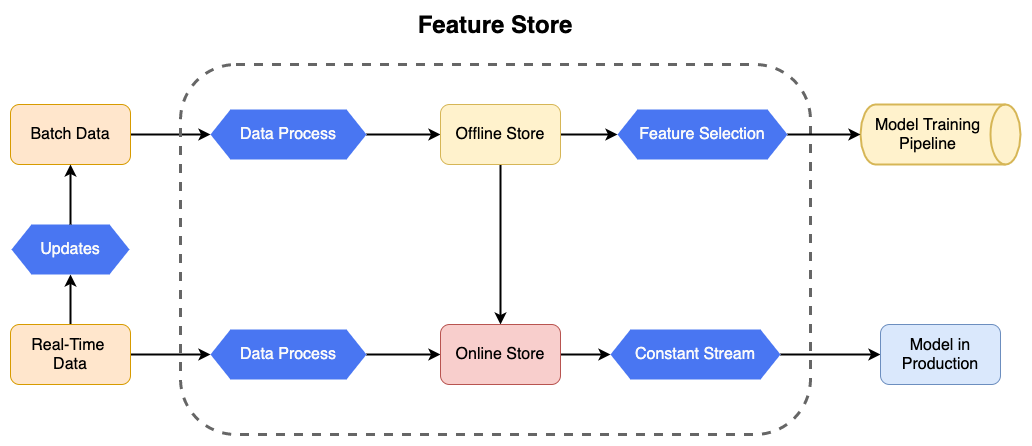

The diagram above was exported from draw.io. Its source (the exported page's mxGraphModel, read from the mxfile embedded in the PNG):
<mxGraphModel dx="1186" dy="717" grid="1" gridSize="10" guides="1" tooltips="1" connect="1" arrows="1" fold="1" page="1" pageScale="1" pageWidth="827" pageHeight="1169" math="0" shadow="0">
  <root>
    <mxCell id="0" />
    <mxCell id="1" parent="0" />
    <mxCell id="WSgdydzRf5pPhYOHZqm2-9" style="edgeStyle=orthogonalEdgeStyle;rounded=0;orthogonalLoop=1;jettySize=auto;html=1;entryX=0;entryY=0.5;entryDx=0;entryDy=0;strokeWidth=2;" edge="1" parent="1" source="WSgdydzRf5pPhYOHZqm2-1" target="WSgdydzRf5pPhYOHZqm2-8">
      <mxGeometry relative="1" as="geometry" />
    </mxCell>
    <mxCell id="WSgdydzRf5pPhYOHZqm2-1" value="&lt;font style=&quot;font-size: 16px&quot;&gt;&lt;span&gt;Batch Data&lt;/span&gt;&lt;/font&gt;" style="rounded=1;whiteSpace=wrap;html=1;strokeColor=#d79b00;fillColor=#ffe6cc;fontStyle=0" vertex="1" parent="1">
      <mxGeometry x="50" y="240" width="120" height="60" as="geometry" />
    </mxCell>
    <mxCell id="WSgdydzRf5pPhYOHZqm2-11" style="edgeStyle=orthogonalEdgeStyle;rounded=0;orthogonalLoop=1;jettySize=auto;html=1;entryX=0;entryY=0.5;entryDx=0;entryDy=0;strokeColor=#000000;strokeWidth=2;" edge="1" parent="1" source="WSgdydzRf5pPhYOHZqm2-2" target="WSgdydzRf5pPhYOHZqm2-10">
      <mxGeometry relative="1" as="geometry" />
    </mxCell>
    <mxCell id="WSgdydzRf5pPhYOHZqm2-27" style="edgeStyle=orthogonalEdgeStyle;rounded=1;orthogonalLoop=1;jettySize=auto;html=1;entryX=0.5;entryY=1;entryDx=0;entryDy=0;fontColor=#000000;strokeColor=#000000;strokeWidth=2;" edge="1" parent="1" source="WSgdydzRf5pPhYOHZqm2-2" target="WSgdydzRf5pPhYOHZqm2-26">
      <mxGeometry relative="1" as="geometry" />
    </mxCell>
    <mxCell id="WSgdydzRf5pPhYOHZqm2-2" value="&lt;font&gt;&lt;span style=&quot;font-size: 16px&quot;&gt;&lt;span&gt;Real-Time &lt;br&gt;Data&lt;/span&gt;&lt;/span&gt;&lt;/font&gt;" style="rounded=1;whiteSpace=wrap;html=1;strokeColor=#d79b00;fillColor=#ffe6cc;fontStyle=0" vertex="1" parent="1">
      <mxGeometry x="50" y="460" width="120" height="60" as="geometry" />
    </mxCell>
    <mxCell id="WSgdydzRf5pPhYOHZqm2-3" value="" style="rounded=1;whiteSpace=wrap;html=1;strokeWidth=3;strokeColor=#666666;gradientColor=#b3b3b3;fillColor=none;dashed=1;perimeterSpacing=14;glass=0;shadow=0;sketch=0;" vertex="1" parent="1">
      <mxGeometry x="220" y="200" width="630" height="370" as="geometry" />
    </mxCell>
    <mxCell id="WSgdydzRf5pPhYOHZqm2-4" value="&lt;font style=&quot;font-size: 24px&quot;&gt;&lt;b&gt;Feature Store&lt;/b&gt;&lt;/font&gt;" style="text;html=1;strokeColor=none;fillColor=none;align=center;verticalAlign=middle;whiteSpace=wrap;rounded=0;dashed=1;" vertex="1" parent="1">
      <mxGeometry x="435" y="150" width="200" height="20" as="geometry" />
    </mxCell>
    <mxCell id="WSgdydzRf5pPhYOHZqm2-14" style="edgeStyle=orthogonalEdgeStyle;rounded=0;orthogonalLoop=1;jettySize=auto;html=1;entryX=0;entryY=0.5;entryDx=0;entryDy=0;strokeColor=#000000;strokeWidth=2;" edge="1" parent="1" source="WSgdydzRf5pPhYOHZqm2-8" target="WSgdydzRf5pPhYOHZqm2-12">
      <mxGeometry relative="1" as="geometry" />
    </mxCell>
    <mxCell id="WSgdydzRf5pPhYOHZqm2-8" value="&lt;font style=&quot;font-size: 16px&quot; color=&quot;#fafafa&quot;&gt;Data Process&lt;/font&gt;" style="shape=hexagon;perimeter=hexagonPerimeter2;whiteSpace=wrap;html=1;fixedSize=1;strokeWidth=3;strokeColor=none;fillColor=#4976F2;" vertex="1" parent="1">
      <mxGeometry x="250" y="245" width="156" height="50" as="geometry" />
    </mxCell>
    <mxCell id="WSgdydzRf5pPhYOHZqm2-15" style="edgeStyle=orthogonalEdgeStyle;rounded=0;orthogonalLoop=1;jettySize=auto;html=1;entryX=0;entryY=0.5;entryDx=0;entryDy=0;strokeColor=#000000;strokeWidth=2;" edge="1" parent="1" source="WSgdydzRf5pPhYOHZqm2-10" target="WSgdydzRf5pPhYOHZqm2-13">
      <mxGeometry relative="1" as="geometry" />
    </mxCell>
    <mxCell id="WSgdydzRf5pPhYOHZqm2-10" value="&lt;font style=&quot;font-size: 16px&quot; color=&quot;#fafafa&quot;&gt;Data Process&lt;/font&gt;" style="shape=hexagon;perimeter=hexagonPerimeter2;whiteSpace=wrap;html=1;fixedSize=1;strokeWidth=3;strokeColor=none;fillColor=#4976F2;" vertex="1" parent="1">
      <mxGeometry x="250" y="465" width="156" height="50" as="geometry" />
    </mxCell>
    <mxCell id="WSgdydzRf5pPhYOHZqm2-16" style="edgeStyle=orthogonalEdgeStyle;rounded=0;orthogonalLoop=1;jettySize=auto;html=1;entryX=0.5;entryY=0;entryDx=0;entryDy=0;strokeColor=#000000;strokeWidth=2;" edge="1" parent="1" source="WSgdydzRf5pPhYOHZqm2-12" target="WSgdydzRf5pPhYOHZqm2-13">
      <mxGeometry relative="1" as="geometry" />
    </mxCell>
    <mxCell id="WSgdydzRf5pPhYOHZqm2-20" style="edgeStyle=orthogonalEdgeStyle;rounded=0;orthogonalLoop=1;jettySize=auto;html=1;entryX=0;entryY=0.5;entryDx=0;entryDy=0;fontColor=#000000;strokeColor=#000000;strokeWidth=2;" edge="1" parent="1" source="WSgdydzRf5pPhYOHZqm2-12" target="WSgdydzRf5pPhYOHZqm2-19">
      <mxGeometry relative="1" as="geometry" />
    </mxCell>
    <mxCell id="WSgdydzRf5pPhYOHZqm2-12" value="&lt;font style=&quot;font-size: 16px&quot;&gt;Offline Store&lt;/font&gt;" style="rounded=1;whiteSpace=wrap;html=1;strokeColor=#d6b656;fillColor=#fff2cc;" vertex="1" parent="1">
      <mxGeometry x="480" y="240" width="120" height="60" as="geometry" />
    </mxCell>
    <mxCell id="WSgdydzRf5pPhYOHZqm2-23" style="edgeStyle=orthogonalEdgeStyle;rounded=1;orthogonalLoop=1;jettySize=auto;html=1;entryX=0;entryY=0.5;entryDx=0;entryDy=0;fontColor=#000000;strokeColor=#000000;strokeWidth=2;" edge="1" parent="1" source="WSgdydzRf5pPhYOHZqm2-13" target="WSgdydzRf5pPhYOHZqm2-22">
      <mxGeometry relative="1" as="geometry" />
    </mxCell>
    <mxCell id="WSgdydzRf5pPhYOHZqm2-13" value="&lt;font style=&quot;font-size: 16px&quot;&gt;&lt;span&gt;Online Store&lt;/span&gt;&lt;/font&gt;" style="rounded=1;whiteSpace=wrap;html=1;strokeColor=#b85450;fillColor=#f8cecc;fontStyle=0;" vertex="1" parent="1">
      <mxGeometry x="480" y="460" width="120" height="60" as="geometry" />
    </mxCell>
    <mxCell id="WSgdydzRf5pPhYOHZqm2-17" value="&lt;font style=&quot;font-size: 16px&quot;&gt;Model Training Pipeline&lt;/font&gt;" style="shape=cylinder3;boundedLbl=1;backgroundOutline=1;size=15;strokeColor=#d6b656;strokeWidth=2;fillColor=#fff2cc;rotation=90;html=1;whiteSpace=wrap;horizontal=0;" vertex="1" parent="1">
      <mxGeometry x="950" y="190" width="60" height="160" as="geometry" />
    </mxCell>
    <mxCell id="WSgdydzRf5pPhYOHZqm2-21" style="edgeStyle=orthogonalEdgeStyle;rounded=1;orthogonalLoop=1;jettySize=auto;html=1;entryX=0.5;entryY=1;entryDx=0;entryDy=0;entryPerimeter=0;fontColor=#000000;strokeColor=#000000;strokeWidth=2;" edge="1" parent="1" source="WSgdydzRf5pPhYOHZqm2-19" target="WSgdydzRf5pPhYOHZqm2-17">
      <mxGeometry relative="1" as="geometry" />
    </mxCell>
    <mxCell id="WSgdydzRf5pPhYOHZqm2-19" value="&lt;font style=&quot;font-size: 16px&quot; color=&quot;#fafafa&quot;&gt;Feature Selection&lt;/font&gt;" style="shape=hexagon;perimeter=hexagonPerimeter2;whiteSpace=wrap;html=1;fixedSize=1;strokeWidth=3;strokeColor=none;fillColor=#4976F2;" vertex="1" parent="1">
      <mxGeometry x="657" y="245" width="170" height="50" as="geometry" />
    </mxCell>
    <mxCell id="WSgdydzRf5pPhYOHZqm2-25" style="edgeStyle=orthogonalEdgeStyle;rounded=1;orthogonalLoop=1;jettySize=auto;html=1;entryX=0;entryY=0.5;entryDx=0;entryDy=0;fontColor=#000000;strokeColor=#000000;strokeWidth=2;" edge="1" parent="1" source="WSgdydzRf5pPhYOHZqm2-22" target="WSgdydzRf5pPhYOHZqm2-24">
      <mxGeometry relative="1" as="geometry" />
    </mxCell>
    <mxCell id="WSgdydzRf5pPhYOHZqm2-22" value="&lt;font style=&quot;font-size: 16px&quot; color=&quot;#fafafa&quot;&gt;Constant Stream&lt;/font&gt;" style="shape=hexagon;perimeter=hexagonPerimeter2;whiteSpace=wrap;html=1;fixedSize=1;strokeWidth=3;strokeColor=none;fillColor=#4976F2;" vertex="1" parent="1">
      <mxGeometry x="650" y="465" width="170" height="50" as="geometry" />
    </mxCell>
    <mxCell id="WSgdydzRf5pPhYOHZqm2-24" value="&lt;font style=&quot;font-size: 16px&quot;&gt;&lt;span&gt;Model in Production&lt;/span&gt;&lt;/font&gt;" style="rounded=1;whiteSpace=wrap;html=1;strokeColor=#6c8ebf;fillColor=#dae8fc;fontStyle=0" vertex="1" parent="1">
      <mxGeometry x="920" y="460" width="120" height="60" as="geometry" />
    </mxCell>
    <mxCell id="WSgdydzRf5pPhYOHZqm2-28" style="edgeStyle=orthogonalEdgeStyle;rounded=1;orthogonalLoop=1;jettySize=auto;html=1;entryX=0.5;entryY=1;entryDx=0;entryDy=0;fontColor=#000000;strokeColor=#000000;strokeWidth=2;" edge="1" parent="1" source="WSgdydzRf5pPhYOHZqm2-26" target="WSgdydzRf5pPhYOHZqm2-1">
      <mxGeometry relative="1" as="geometry" />
    </mxCell>
    <mxCell id="WSgdydzRf5pPhYOHZqm2-26" value="&lt;font style=&quot;font-size: 16px&quot; color=&quot;#fafafa&quot;&gt;Updates&lt;/font&gt;" style="shape=hexagon;perimeter=hexagonPerimeter2;whiteSpace=wrap;html=1;fixedSize=1;strokeWidth=3;strokeColor=none;fillColor=#4976F2;" vertex="1" parent="1">
      <mxGeometry x="51" y="360" width="118" height="50" as="geometry" />
    </mxCell>
  </root>
</mxGraphModel>